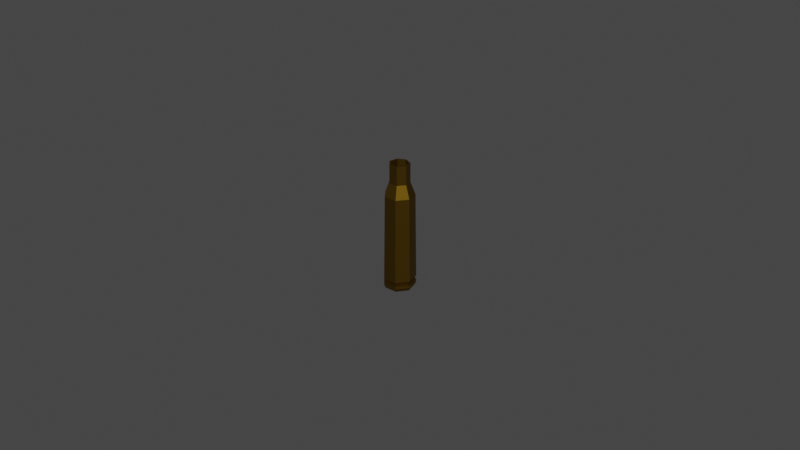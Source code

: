 # Source: 545_casing.blend  (saved by Blender 4.0.36; exported with 4.5.12 LTS)
import bpy
from mathutils import Matrix  # noqa: F401  (used for matrix-valued properties, if any)

bpy.ops.wm.read_factory_settings(use_empty=True)
scene = bpy.context.scene
scene.name = 'Scene'

# ---- collections
col_collection = bpy.data.collections.new('Collection'); scene.collection.children.link(col_collection)

# ---- materials (node trees are filled in below, after node groups)
mat_casing_003 = bpy.data.materials.new('casing.003')
mat_casing_003.alpha_threshold = 0.0
mat_casing_003.use_transparent_shadow = False
mat_casing_003.roughness = 0.5
mat_casing_003.line_color = (0.0, 0.0, 0.0, 1.0)
mat_primer_003 = bpy.data.materials.new('primer.003')
mat_primer_003.use_transparent_shadow = False

# ---- material node trees
mat_casing_003.use_nodes = True; mat_casing_003.node_tree.nodes.clear()
_N = mat_casing_003.node_tree.nodes; _L = mat_casing_003.node_tree.links
n0 = _N.new('ShaderNodeOutputMaterial'); n0.name = 'Material Output'; n0.location = (300, 300)
n1 = _N.new('ShaderNodeBsdfPrincipled'); n1.name = 'Principled BSDF'; n1.location = (10, 300)
n1.distribution = 'GGX'
n1.subsurface_method = 'RANDOM_WALK_SKIN'
n1.inputs[0].default_value = (0.1734, 0.09933, 0.007357, 1.0)
n1.inputs[1].default_value = 1.0
n1.inputs[2].default_value = 0.5157
n1.inputs[3].default_value = 1.45
n1.inputs[13].default_value = 0.6417
n1.inputs[19].default_value = 0.1004
n1.inputs[27].default_value = (0.0, 0.0, 0.0, 1.0)
n1.inputs[28].default_value = 1.0
_L.new(n1.outputs[0], n0.inputs[0])
n0.is_active_output = True
mat_primer_003.use_nodes = True; mat_primer_003.node_tree.nodes.clear()
_N = mat_primer_003.node_tree.nodes; _L = mat_primer_003.node_tree.links
n0 = _N.new('ShaderNodeBsdfPrincipled'); n0.name = 'Principled BSDF'; n0.location = (10, 300)
n0.distribution = 'GGX'
n0.subsurface_method = 'RANDOM_WALK_SKIN'
n0.inputs[0].default_value = (0.7106, 0.7106, 0.7106, 1.0)
n0.inputs[1].default_value = 1.0
n0.inputs[2].default_value = 0.3583
n0.inputs[3].default_value = 1.45
n0.inputs[13].default_value = 0.6654
n0.inputs[27].default_value = (0.0, 0.0, 0.0, 1.0)
n0.inputs[28].default_value = 1.0
n1 = _N.new('ShaderNodeOutputMaterial'); n1.name = 'Material Output'; n1.location = (300, 300)
_L.new(n0.outputs[0], n1.inputs[0])
n1.is_active_output = True

# ---- world
world_world = bpy.data.worlds.new('World'); scene.world = world_world
world_world.use_nodes = True; world_world.node_tree.nodes.clear()
_N = world_world.node_tree.nodes; _L = world_world.node_tree.links
n0 = _N.new('ShaderNodeOutputWorld'); n0.name = 'World Output'; n0.location = (300, 300)
n1 = _N.new('ShaderNodeBackground'); n1.name = 'Background'; n1.location = (10, 300)
n1.inputs[0].default_value = (0.05088, 0.05088, 0.05088, 1.0)
_L.new(n1.outputs[0], n0.inputs[0])
n0.is_active_output = True
world_world.color = (0.05088, 0.05088, 0.05088)
world_world.use_sun_shadow = False
world_world.sun_shadow_jitter_overblur = 0.0

# ---- meshes
me_circle_017 = bpy.data.meshes.new('Circle.017')
me_circle_017.from_pydata([(8.675e-12, 0.004554, 0.0), (-0.00356, 0.002839, 0.0), (-0.00444, -0.001013, 0.0), (-0.001976, -0.004103, 0.0), (0.001976, -0.004103, 0.0), (0.00444, -0.001013, 0.0), (0.00356, 0.002839, 0.0), (0.0, 0.005, 0.0032), (-0.003909, 0.003117, 0.0032), (-0.004875, -0.001113, 0.0032), (-0.002169, -0.004505, 0.0032), (0.002169, -0.004505, 0.0032), (0.004875, -0.001113, 0.0032), (0.003909, 0.003117, 0.0032), (0.0, 0.005, 0.00196), (0.0, 0.0043, 0.00196), (-0.003362, 0.002681, 0.00196), (-0.003909, 0.003117, 0.00196), (0.004875, -0.001113, 0.00196), (0.004192, -0.0009568, 0.00196), (0.003362, 0.002681, 0.00196), (0.003909, 0.003117, 0.00196), (-0.002169, -0.004505, 0.00196), (-0.001866, -0.003874, 0.00196), (0.001866, -0.003874, 0.00196), (0.002169, -0.004505, 0.00196), (-0.004192, -0.0009568, 0.00196), (-0.004875, -0.001113, 0.00196), (-0.003909, 0.003117, 0.001019), (0.003909, 0.003117, 0.001019), (0.002169, -0.004505, 0.001019), (-0.004875, -0.001113, 0.001019), (0.0, 0.005, 0.001019), (0.004875, -0.001113, 0.001019), (-0.002169, -0.004505, 0.001019), (4.989e-12, 0.004625, 0.03), (-0.003616, 0.002884, 0.03), (-0.004509, -0.001029, 0.03), (-0.002007, -0.004167, 0.03), (0.002007, -0.004167, 0.03), (0.004509, -0.001029, 0.03), (0.003616, 0.002884, 0.03), (-1.789e-11, 0.003145, 0.034), (-0.002459, 0.001961, 0.034), (-0.003066, -0.0006998, 0.034), (-0.001365, -0.002834, 0.034), (0.001365, -0.002834, 0.034), (0.003066, -0.0006998, 0.034), (0.002459, 0.001961, 0.034), (-1.789e-11, 0.003145, 0.03982), (-0.002459, 0.001961, 0.03982), (-0.003066, -0.0006998, 0.03982), (-0.001365, -0.002834, 0.03982), (0.001365, -0.002834, 0.03982), (0.003066, -0.0006998, 0.03982), (0.002459, 0.001961, 0.03982), (0.0, 0.002725, 0.03982), (-0.00213, 0.001699, 0.03982), (-0.002657, -0.0006064, 0.03982), (-0.001182, -0.002455, 0.03982), (0.001182, -0.002455, 0.03982), (0.002657, -0.0006064, 0.03982), (0.00213, 0.001699, 0.03982), (-1.587e-11, 0.004422, 0.003348), (-1.694e-11, 0.004151, 0.02985), (-0.003246, 0.002588, 0.02985), (-0.004047, -0.0009237, 0.02985), (-0.001801, -0.00374, 0.02985), (0.001801, -0.00374, 0.02985), (0.004047, -0.0009237, 0.02985), (0.003246, 0.002588, 0.02985), (0.00213, 0.001699, 0.03387), (0.002657, -0.0006064, 0.03387), (0.001182, -0.002455, 0.03387), (-0.001182, -0.002455, 0.03387), (-0.002657, -0.0006064, 0.03387), (-0.00213, 0.001699, 0.03387), (0.0, 0.002725, 0.03387), (-0.002201, 0.001756, 0.0), (4.861e-12, 0.002816, 0.0), (-0.002745, -0.0006266, 0.0), (-0.001222, -0.002537, 0.0), (0.001222, -0.002537, 0.0), (0.002745, -0.0006266, 0.0), (0.002201, 0.001756, 0.0), (-0.001809, 0.001442, 0.0), (3.904e-12, 0.002313, 0.0), (-0.002255, -0.0005148, 0.0), (-0.001004, -0.002084, 0.0), (0.001004, -0.002084, 0.0), (0.002255, -0.0005148, 0.0), (0.001809, 0.001442, 0.0), (4.382e-12, 0.002565, 0.0005255), (0.002005, 0.001599, 0.0005255), (0.0025, -0.0005707, 0.0005255), (0.001113, -0.002311, 0.0005255), (-0.001113, -0.002311, 0.0005255), (-0.0025, -0.0005707, 0.0005255), (-0.002005, 0.001599, 0.0005255), (-0.003457, 0.002757, 0.003348), (-0.004311, -0.000984, 0.003348), (-0.001919, -0.003984, 0.003348), (0.001919, -0.003984, 0.003348), (0.004311, -0.000984, 0.003348), (0.003457, 0.002757, 0.003348), (-4.575e-12, 0.003816, 0.002501), (-0.002983, 0.002379, 0.002501), (-0.00372, -0.0008491, 0.002501), (-0.001656, -0.003438, 0.002501), (0.001656, -0.003438, 0.002501), (0.00372, -0.0008491, 0.002501), (0.002983, 0.002379, 0.002501)], [], [(15, 16, 8), (20, 13, 12), (23, 24, 11), (16, 26, 9), (15, 7, 13), (19, 12, 11), (26, 23, 10), (31, 34, 22), (27, 22, 23), (30, 33, 18), (25, 18, 19), (29, 32, 14), (14, 15, 20), (28, 31, 27), (17, 27, 26), (34, 30, 25), (22, 25, 24), (33, 29, 21), (18, 21, 20), (32, 28, 17), (14, 17, 16), (5, 4, 82), (0, 1, 28), (5, 6, 29), (3, 4, 30), (2, 31, 28), (6, 0, 32), (4, 5, 33), (2, 3, 34), (9, 10, 38), (7, 8, 36), (12, 13, 41), (10, 11, 39), (8, 9, 37), (13, 7, 35), (11, 12, 40), (39, 40, 47), (37, 38, 45), (35, 36, 43), (40, 41, 48), (38, 39, 46), (36, 37, 44), (41, 35, 42), (48, 42, 49), (46, 47, 54), (44, 45, 52), (42, 43, 50), (47, 48, 55), (45, 46, 53), (43, 44, 51), (61, 54, 55), (60, 53, 54), (64, 65, 99), (67, 101, 100), (68, 69, 103), (70, 64, 63), (53, 60, 59), (65, 66, 100), (62, 55, 49), (50, 57, 56), (68, 102, 101), (69, 70, 104), (52, 59, 58), (74, 67, 66), (51, 58, 57), (76, 65, 64), (72, 71, 70), (74, 73, 68), (75, 66, 65), (71, 77, 64), (73, 72, 69), (58, 59, 74), (60, 61, 72), (62, 56, 77), (57, 58, 75), (59, 60, 73), (61, 62, 71), (56, 57, 76), (93, 91, 86), (2, 80, 81), (1, 0, 79), (6, 5, 83), (4, 3, 81), (2, 1, 78), (6, 84, 79), (87, 91, 89), (94, 95, 89), (96, 97, 87), (98, 92, 86), (93, 94, 90), (95, 96, 88), (97, 98, 85), (80, 78, 98), (81, 96, 95), (84, 83, 94), (78, 79, 92), (81, 80, 97), (83, 82, 95), (79, 84, 93), (63, 99, 106), (104, 111, 110), (104, 63, 105), (100, 101, 108), (103, 110, 109), (99, 100, 107), (101, 102, 109), (106, 109, 111), (15, 8, 7), (20, 12, 19), (23, 11, 10), (16, 9, 8), (15, 13, 20), (19, 11, 24), (26, 10, 9), (31, 22, 27), (27, 23, 26), (30, 18, 25), (25, 19, 24), (29, 14, 21), (14, 20, 21), (28, 27, 17), (17, 26, 16), (34, 25, 22), (22, 24, 23), (33, 21, 18), (18, 20, 19), (32, 17, 14), (14, 16, 15), (5, 82, 83), (0, 28, 32), (5, 29, 33), (3, 30, 34), (2, 28, 1), (6, 32, 29), (4, 33, 30), (2, 34, 31), (9, 38, 37), (7, 36, 35), (12, 41, 40), (10, 39, 38), (8, 37, 36), (13, 35, 41), (11, 40, 39), (39, 47, 46), (37, 45, 44), (35, 43, 42), (40, 48, 47), (38, 46, 45), (36, 44, 43), (41, 42, 48), (48, 49, 55), (46, 54, 53), (44, 52, 51), (42, 50, 49), (47, 55, 54), (45, 53, 52), (43, 51, 50), (61, 55, 62), (60, 54, 61), (64, 99, 63), (67, 100, 66), (68, 103, 102), (70, 63, 104), (53, 59, 52), (65, 100, 99), (62, 49, 56), (50, 56, 49), (68, 101, 67), (69, 104, 103), (52, 58, 51), (74, 66, 75), (51, 57, 50), (76, 64, 77), (72, 70, 69), (74, 68, 67), (75, 65, 76), (71, 64, 70), (73, 69, 68), (58, 74, 75), (60, 72, 73), (62, 77, 71), (57, 75, 76), (59, 73, 74), (61, 71, 72), (56, 76, 77), (93, 86, 92), (2, 81, 3), (1, 79, 78), (6, 83, 84), (4, 81, 82), (2, 78, 80), (6, 79, 0), (86, 87, 85), (87, 89, 88), (89, 91, 90), (91, 87, 86), (94, 89, 90), (96, 87, 88), (98, 86, 85), (93, 90, 91), (95, 88, 89), (97, 85, 87), (80, 98, 97), (81, 95, 82), (84, 94, 93), (78, 92, 98), (81, 97, 96), (83, 95, 94), (79, 93, 92), (63, 106, 105), (104, 110, 103), (104, 105, 111), (100, 108, 107), (103, 109, 102), (99, 107, 106), (101, 109, 108), (106, 111, 105), (111, 109, 110), (109, 107, 108), (107, 109, 106)])
me_circle_017.polygons.foreach_set('material_index', [0, 0, 0, 0, 0, 0, 0, 0, 0, 0, 0, 0, 0, 0, 0, 0, 0, 0, 0, 0, 0, 0, 0, 0, 0, 0, 0, 0, 0, 0, 0, 0, 0, 0, 0, 0, 0, 0, 0, 0, 0, 0, 0, 0, 0, 0, 0, 0, 0, 0, 0, 0, 0, 0, 0, 0, 0, 0, 0, 0, 0, 0, 0, 0, 0, 0, 0, 0, 0, 0, 0, 0, 0, 0, 0, 0, 0, 0, 1, 0, 0, 0, 0, 0, 0, 1, 1, 1, 1, 1, 1, 1, 0, 0, 0, 0, 0, 0, 0, 0, 0, 0, 0, 0, 0, 0, 0, 0, 0, 0, 0, 0, 0, 0, 0, 0, 0, 0, 0, 0, 0, 0, 0, 0, 0, 0, 0, 0, 0, 0, 0, 0, 0, 0, 0, 0, 0, 0, 0, 0, 0, 0, 0, 0, 0, 0, 0, 0, 0, 0, 0, 0, 0, 0, 0, 0, 0, 0, 0, 0, 0, 0, 0, 0, 0, 0, 0, 0, 0, 0, 0, 0, 0, 0, 0, 0, 0, 0, 0, 0, 0, 0, 0, 0, 0, 1, 0, 0, 0, 0, 0, 0, 1, 1, 1, 1, 1, 1, 1, 1, 1, 1, 0, 0, 0, 0, 0, 0, 0, 0, 0, 0, 0, 0, 0, 0, 0, 0, 0, 0])
_uv = me_circle_017.uv_layers.new(name='UVMap')
_uv.uv.foreach_set('vector', [0.0, 0.0, 0.0, 0.0, 0.0, 0.0, 0.0, 0.0, 0.0, 0.0, 0.0, 0.0, 0.0, 0.0, 0.0, 0.0, 0.0, 0.0, 0.0, 0.0, 0.0, 0.0, 0.0, 0.0, 0.0, 0.0, 0.0, 0.0, 0.0, 0.0, 0.0, 0.0, 0.0, 0.0, 0.0, 0.0, 0.0, 0.0, 0.0, 0.0, 0.0, 0.0, 0.0, 0.0, 0.0, 0.0, 0.0, 0.0, 0.0, 0.0, 0.0, 0.0, 0.0, 0.0, 0.0, 0.0, 0.0, 0.0, 0.0, 0.0, 0.0, 0.0, 0.0, 0.0, 0.0, 0.0, 0.0, 0.0, 0.0, 0.0, 0.0, 0.0, 0.0, 0.0, 0.0, 0.0, 0.0, 0.0, 0.0, 0.0, 0.0, 0.0, 0.0, 0.0, 0.0, 0.0, 0.0, 0.0, 0.0, 0.0, 0.0, 0.0, 0.0, 0.0, 0.0, 0.0, 0.0, 0.0, 0.0, 0.0, 0.0, 0.0, 0.0, 0.0, 0.0, 0.0, 0.0, 0.0, 0.0, 0.0, 0.0, 0.0, 0.0, 0.0, 0.0, 0.0, 0.0, 0.0, 0.0, 0.0, 0.0, 0.0, 0.0, 0.0, 0.0, 0.0, 0.0, 0.0, 0.0, 0.0, 0.0, 0.0, 0.0, 0.0, 0.0, 0.0, 0.0, 0.0, 0.0, 0.0, 0.0, 0.0, 0.0, 0.0, 0.0, 0.0, 0.0, 0.0, 0.0, 0.0, 0.0, 0.0, 0.0, 0.0, 0.0, 0.0, 0.0, 0.0, 0.0, 0.0, 0.0, 0.0, 0.0, 0.0, 0.0, 0.0, 0.0, 0.0, 0.0, 0.0, 0.0, 0.0, 0.0, 0.0, 0.0, 0.0, 0.0, 0.0, 0.0, 0.0, 0.0, 0.0, 0.0, 0.0, 0.0, 0.0, 0.0, 0.0, 0.0, 0.0, 0.0, 0.0, 0.0, 0.0, 0.0, 0.0, 0.0, 0.0, 0.0, 0.0, 0.0, 0.0, 0.0, 0.0, 0.0, 0.0, 0.0, 0.0, 0.0, 0.0, 0.0, 0.0, 0.0, 0.0, 0.0, 0.0, 0.0, 0.0, 0.0, 0.0, 0.0, 0.0, 0.0, 0.0, 0.0, 0.0, 0.0, 0.0, 0.0, 0.0, 0.0, 0.0, 0.0, 0.0, 0.0, 0.0, 0.0, 0.0, 0.0, 0.0, 0.0, 0.0, 0.0, 0.0, 0.0, 0.0, 0.0, 0.0, 0.0, 0.0, 0.0, 0.0, 0.0, 0.0, 0.0, 0.0, 0.0, 0.0, 0.0, 0.0, 0.0, 0.0, 0.0, 0.0, 0.0, 0.0, 0.0, 0.0, 0.0, 0.0, 0.0, 0.0, 0.0, 0.0, 0.0, 0.0, 0.0, 0.0, 0.0, 0.0, 0.0, 0.0, 0.0, 0.0, 0.0, 0.0, 0.0, 0.0, 0.0, 0.0, 0.0, 0.0, 0.0, 0.0, 0.0, 0.0, 0.0, 0.0, 0.0, 0.0, 0.0, 0.0, 0.0, 0.0, 0.0, 0.0, 0.0, 0.0, 0.0, 0.0, 0.0, 0.0, 0.0, 0.0, 0.0, 0.0, 0.0, 0.0, 0.0, 0.0, 0.0, 0.0, 0.0, 0.0, 0.0, 0.0, 0.0, 0.0, 0.0, 0.0, 0.0, 0.0, 0.0, 0.0, 0.0, 0.0, 0.0, 0.0, 0.0, 0.0, 0.0, 0.0, 0.0, 0.0, 0.0, 0.0, 0.0, 0.0, 0.0, 0.0, 0.0, 0.0, 0.0, 0.0, 0.0, 0.0, 0.0, 0.0, 0.0, 0.0, 0.0, 0.0, 0.0, 0.0, 0.0, 0.0, 0.0, 0.0, 0.0, 0.0, 0.0, 0.0, 0.0, 0.0, 0.0, 0.0, 0.0, 0.0, 0.0, 0.0, 0.0, 0.0, 0.0, 0.0, 0.0, 0.0, 0.0, 0.0, 0.0, 0.0, 0.0, 0.0, 0.0, 0.0, 0.0, 0.0, 0.0, 0.0, 0.0, 0.0, 0.0, 0.0, 0.0, 0.0, 0.0, 0.0, 0.0, 0.0, 0.0, 0.0, 0.0, 0.0, 0.0, 0.0, 0.0, 0.0, 0.0, 0.0, 0.0, 0.0, 0.0, 0.0, 0.0, 0.0, 0.0, 0.0, 0.0, 0.0, 0.0, 0.0, 0.0, 0.0, 0.0, 0.0, 0.0, 0.0, 0.0, 0.0, 0.0, 0.0, 0.0, 0.0, 0.0, 0.0, 0.0, 0.0, 0.0, 0.0, 0.0, 0.0, 0.0, 0.0, 0.0, 0.0, 0.0, 0.0, 0.0, 0.0, 0.0, 0.0, 0.0, 0.0, 0.0, 0.0, 0.0, 0.0, 0.0, 0.0, 0.0, 0.0, 0.0, 0.0, 0.0, 0.0, 0.0, 0.0, 0.0, 0.0, 0.0, 0.0, 0.0, 0.0, 0.0, 0.0, 0.0, 0.0, 0.0, 0.0, 0.0, 0.0, 0.0, 0.0, 0.0, 0.0, 0.0, 0.0, 0.0, 0.0, 0.0, 0.0, 0.0, 0.0, 0.0, 0.0, 0.0, 0.0, 0.0, 0.0, 0.0, 0.0, 0.0, 0.0, 0.0, 0.0, 0.0, 0.0, 0.0, 0.0, 0.0, 0.0, 0.0, 0.0, 0.0, 0.0, 0.0, 0.0, 0.0, 0.0, 0.0, 0.0, 0.0, 0.0, 0.0, 0.0, 0.0, 0.0, 0.0, 0.0, 0.0, 0.0, 0.0, 0.0, 0.0, 0.0, 0.0, 0.0, 0.0, 0.0, 0.0, 0.0, 0.0, 0.0, 0.0, 0.0, 0.0, 0.0, 0.0, 0.0, 0.0, 0.0, 0.0, 0.0, 0.0, 0.0, 0.0, 0.0, 0.0, 0.0, 0.0, 0.0, 0.0, 0.0, 0.0, 0.0, 0.0, 0.0, 0.0, 0.0, 0.0, 0.0, 0.0, 0.0, 0.0, 0.0, 0.0, 0.0, 0.0, 0.0, 0.0, 0.0, 0.0, 0.0, 0.0, 0.0, 0.0, 0.0, 0.0, 0.0, 0.0, 0.0, 0.0, 0.0, 0.0, 0.0, 0.0, 0.0, 0.0, 0.0, 0.0, 0.0, 0.0, 0.0, 0.0, 0.0, 0.0, 0.0, 0.0, 0.0, 0.0, 0.0, 0.0, 0.0, 0.0, 0.0, 0.0, 0.0, 0.0, 0.0, 0.0, 0.0, 0.0, 0.0, 0.0, 0.0, 0.0, 0.0, 0.0, 0.0, 0.0, 0.0, 0.0, 0.0, 0.0, 0.0, 0.0, 0.0, 0.0, 0.0, 0.0, 0.0, 0.0, 0.0, 0.0, 0.0, 0.0, 0.0, 0.0, 0.0, 0.0, 0.0, 0.0, 0.0, 0.0, 0.0, 0.0, 0.0, 0.0, 0.0, 0.0, 0.0, 0.0, 0.0, 0.0, 0.0, 0.0, 0.0, 0.0, 0.0, 0.0, 0.0, 0.0, 0.0, 0.0, 0.0, 0.0, 0.0, 0.0, 0.0, 0.0, 0.0, 0.0, 0.0, 0.0, 0.0, 0.0, 0.0, 0.0, 0.0, 0.0, 0.0, 0.0, 0.0, 0.0, 0.0, 0.0, 0.0, 0.0, 0.0, 0.0, 0.0, 0.0, 0.0, 0.0, 0.0, 0.0, 0.0, 0.0, 0.0, 0.0, 0.0, 0.0, 0.0, 0.0, 0.0, 0.0, 0.0, 0.0, 0.0, 0.0, 0.0, 0.0, 0.0, 0.0, 0.0, 0.0, 0.0, 0.0, 0.0, 0.0, 0.0, 0.0, 0.0, 0.0, 0.0, 0.0, 0.0, 0.0, 0.0, 0.0, 0.0, 0.0, 0.0, 0.0, 0.0, 0.0, 0.0, 0.0, 0.0, 0.0, 0.0, 0.0, 0.0, 0.0, 0.0, 0.0, 0.0, 0.0, 0.0, 0.0, 0.0, 0.0, 0.0, 0.0, 0.0, 0.0, 0.0, 0.0, 0.0, 0.0, 0.0, 0.0, 0.0, 0.0, 0.0, 0.0, 0.0, 0.0, 0.0, 0.0, 0.0, 0.0, 0.0, 0.0, 0.0, 0.0, 0.0, 0.0, 0.0, 0.0, 0.0, 0.0, 0.0, 0.0, 0.0, 0.0, 0.0, 0.0, 0.0, 0.0, 0.0, 0.0, 0.0, 0.0, 0.0, 0.0, 0.0, 0.0, 0.0, 0.0, 0.0, 0.0, 0.0, 0.0, 0.0, 0.0, 0.0, 0.0, 0.0, 0.0, 0.0, 0.0, 0.0, 0.0, 0.0, 0.0, 0.0, 0.0, 0.0, 0.0, 0.0, 0.0, 0.0, 0.0, 0.0, 0.0, 0.0, 0.0, 0.0, 0.0, 0.0, 0.0, 0.0, 0.0, 0.0, 0.0, 0.0, 0.0, 0.0, 0.0, 0.0, 0.0, 0.0, 0.0, 0.0, 0.0, 0.0, 0.0, 0.0, 0.0, 0.0, 0.0, 0.0, 0.0, 0.0, 0.0, 0.0, 0.0, 0.0, 0.0, 0.0, 0.0, 0.0, 0.0, 0.0, 0.0, 0.0, 0.0, 0.0, 0.0, 0.0, 0.0, 0.0, 0.0, 0.0, 0.0, 0.0, 0.0, 0.0, 0.0, 0.0, 0.0, 0.0, 0.0, 0.0, 0.0, 0.0, 0.0, 0.0, 0.0, 0.0, 0.0, 0.0, 0.0, 0.0, 0.0, 0.0, 0.0, 0.0, 0.0, 0.0, 0.0, 0.0, 0.0, 0.0, 0.0, 0.0, 0.0, 0.0, 0.0, 0.0, 0.0, 0.0, 0.0, 0.0, 0.0, 0.0, 0.0, 0.0, 0.0, 0.0, 0.0, 0.0, 0.0, 0.0, 0.0, 0.0, 0.0, 0.0, 0.0, 0.0, 0.0, 0.0, 0.0, 0.0, 0.0, 0.0, 0.0, 0.0, 0.0, 0.0, 0.0, 0.0, 0.0, 0.0, 0.0, 0.0, 0.0, 0.0, 0.0, 0.0, 0.0, 0.0, 0.0, 0.0, 0.0, 0.0, 0.0, 0.0, 0.0, 0.0, 0.0, 0.0, 0.0, 0.0, 0.0, 0.0, 0.0, 0.0, 0.0, 0.0, 0.0, 0.0, 0.0, 0.0, 0.0, 0.0, 0.0, 0.0, 0.0, 0.0, 0.0, 0.0, 0.0, 0.0, 0.0, 0.0, 0.0, 0.0, 0.0, 0.0, 0.0, 0.0, 0.0, 0.0, 0.0, 0.0, 0.0, 0.0, 0.0, 0.0, 0.0, 0.0, 0.0, 0.0, 0.0, 0.0, 0.0, 0.0, 0.0, 0.0, 0.0, 0.0, 0.0, 0.0, 0.0, 0.0, 0.0, 0.0, 0.0, 0.0, 0.0, 0.0, 0.0, 0.0, 0.0, 0.0, 0.0, 0.0, 0.0, 0.0, 0.0, 0.0, 0.0, 0.0, 0.0, 0.0, 0.0, 0.0, 0.0, 0.0, 0.0, 0.0, 0.0, 0.0, 0.0, 0.0, 0.0, 0.0, 0.0, 0.0, 0.0, 0.0, 0.0, 0.0, 0.0, 0.0, 0.0, 0.0, 0.0, 0.0, 0.0, 0.0, 0.0, 0.0, 0.0, 0.0, 0.0, 0.0, 0.0, 0.0, 0.0, 0.0, 0.0, 0.0, 0.0, 0.0, 0.0, 0.0, 0.0, 0.0, 0.0, 0.0, 0.0, 0.0, 0.0, 0.0, 0.0, 0.0, 0.0, 0.0, 0.0, 0.0, 0.0, 0.0, 0.0, 0.0, 0.0, 0.0, 0.0, 0.0, 0.0, 0.0, 0.0, 0.0, 0.0, 0.0, 0.0, 0.0, 0.0, 0.0, 0.0, 0.0, 0.0, 0.0, 0.0, 0.0, 0.0, 0.0, 0.0, 0.0, 0.0, 0.0, 0.0, 0.0, 0.0, 0.0, 0.0, 0.0, 0.0, 0.0, 0.0, 0.0, 0.0, 0.0, 0.0, 0.0, 0.0, 0.0, 0.0, 0.0, 0.0, 0.0, 0.0, 0.0, 0.0, 0.0, 0.0, 0.0, 0.0, 0.0, 0.0, 0.0, 0.0, 0.0, 0.0, 0.0, 0.0, 0.0, 0.0, 0.0, 0.0, 0.0, 0.0, 0.0, 0.0, 0.0, 0.0, 0.0, 0.0, 0.0, 0.0, 0.0, 0.0, 0.0, 0.0, 0.0, 0.0, 0.0, 0.0, 0.0, 0.0, 0.0, 0.0, 0.0, 0.0, 0.0, 0.0, 0.0, 0.0, 0.0, 0.0, 0.0, 0.0, 0.0, 0.0, 0.0, 0.0, 0.0, 0.0, 0.0, 0.0, 0.0, 0.0, 0.0, 0.0, 0.0, 0.0, 0.0, 0.0, 0.0, 0.0, 0.0, 0.0, 0.0, 0.0, 0.0, 0.0, 0.0, 0.0, 0.0, 0.0, 0.0, 0.0, 0.0, 0.0, 0.0, 0.0, 0.0, 0.0, 0.0, 0.0, 0.0, 0.0, 0.0, 0.0, 0.0, 0.0, 0.0, 0.0, 0.0, 0.0, 0.0, 0.0, 0.0, 0.0, 0.0, 0.0, 0.0, 0.0, 0.0, 0.0, 0.0, 0.0, 0.0, 0.0, 0.0, 0.0, 0.0, 0.0, 0.0, 0.0, 0.0, 0.0, 0.0, 0.0, 0.0, 0.0, 0.0, 0.0, 0.0, 0.0, 0.0, 0.0, 0.0, 0.0, 0.0, 0.0, 0.0, 0.0, 0.0, 0.0, 0.0, 0.0, 0.0, 0.0, 0.0, 0.0, 0.0, 0.0, 0.0, 0.0, 0.0, 0.0, 0.0, 0.0, 0.0, 0.0, 0.0, 0.0, 0.0])
me_circle_017.materials.append(mat_casing_003)
me_circle_017.materials.append(mat_primer_003)
me_circle_017.update()

# ---- objects
ob_casing_545 = bpy.data.objects.new('casing_545', me_circle_017)

# ---- transforms, parenting, visibility, modifiers, constraints
ob_casing_545.location = (0.0, 0.15, -0.1)

# ---- collection membership
col_collection.objects.link(ob_casing_545)

# ---- scene / render settings (as saved in the file)
scene.frame_start = 1; scene.frame_end = 250; scene.frame_set(5)
scene.render.engine = 'BLENDER_EEVEE_NEXT'
scene.cycles.sampling_pattern = 'TABULATED_SOBOL'
scene.cycles.use_light_tree = False
scene.view_settings.view_transform = 'Filmic'
bpy.context.view_layer.update()

# ---- added for rendering (the .blend has no active camera and no usable light): camera, sun
cam_auto = bpy.data.cameras.new('AutoCamera')
cam_auto.lens = 50.0
cam_auto.sensor_width = 36.0
cam_auto.clip_end = 1000.0
ob_auto_camera = bpy.data.objects.new('AutoCamera', cam_auto)
scene.collection.objects.link(ob_auto_camera)
ob_auto_camera.location = (0.185045, -0.0718063, 0.0679459)
ob_auto_camera.rotation_euler = (1.09748, -7.21219e-08, 0.694738)
scene.camera = ob_auto_camera
light_auto_sun = bpy.data.lights.new('AutoSun', 'SUN')
light_auto_sun.energy = 3.0
light_auto_sun.angle = 0.0523599
ob_auto_sun = bpy.data.objects.new('AutoSun', light_auto_sun)
scene.collection.objects.link(ob_auto_sun)
ob_auto_sun.rotation_euler = (0.872665, 0.174533, 0.523599)
bpy.context.view_layer.update()
